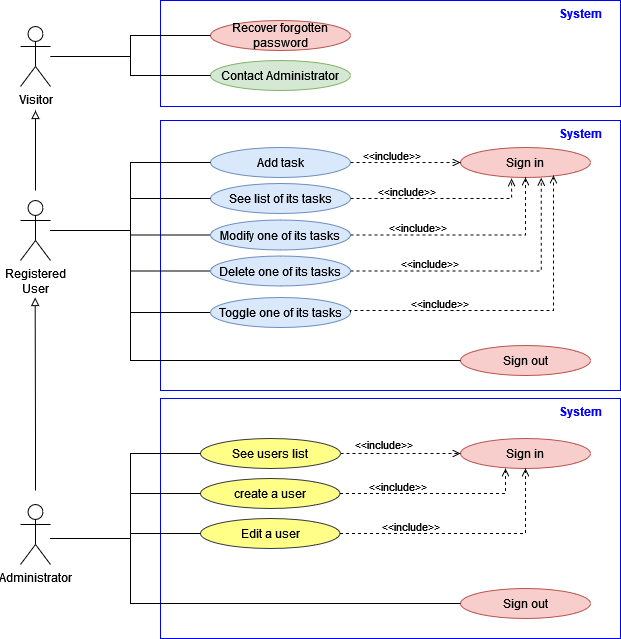

The diagram above was exported from draw.io. Its source (the exported page's mxGraphModel, read from the mxfile embedded in the PNG):
<mxGraphModel dx="910" dy="438" grid="1" gridSize="10" guides="1" tooltips="1" connect="1" arrows="1" fold="1" page="1" pageScale="1" pageWidth="827" pageHeight="1169" math="0" shadow="0">
  <root>
    <mxCell id="0" />
    <mxCell id="1" parent="0" />
    <mxCell id="VrLesnVT0OBSTOYRF-X7-14" value="Visitor" style="shape=umlActor;verticalLabelPosition=bottom;verticalAlign=top;html=1;" parent="1" vertex="1">
      <mxGeometry x="110" y="196" width="30" height="60" as="geometry" />
    </mxCell>
    <mxCell id="VrLesnVT0OBSTOYRF-X7-15" style="edgeStyle=orthogonalEdgeStyle;rounded=0;orthogonalLoop=1;jettySize=auto;html=1;endArrow=block;endFill=0;" parent="1" edge="1">
      <mxGeometry relative="1" as="geometry">
        <mxPoint x="125" y="360" as="sourcePoint" />
        <mxPoint x="125" y="280" as="targetPoint" />
      </mxGeometry>
    </mxCell>
    <mxCell id="VrLesnVT0OBSTOYRF-X7-16" value="&lt;div&gt;Registered&lt;br&gt;&lt;/div&gt;&lt;div&gt;User&lt;/div&gt;" style="shape=umlActor;verticalLabelPosition=bottom;verticalAlign=top;html=1;outlineConnect=0;" parent="1" vertex="1">
      <mxGeometry x="110" y="370" width="30" height="60" as="geometry" />
    </mxCell>
    <mxCell id="VrLesnVT0OBSTOYRF-X7-17" value="Administrator" style="shape=umlActor;verticalLabelPosition=bottom;verticalAlign=top;html=1;outlineConnect=0;" parent="1" vertex="1">
      <mxGeometry x="110" y="674" width="30" height="60" as="geometry" />
    </mxCell>
    <mxCell id="VrLesnVT0OBSTOYRF-X7-19" value="" style="rounded=0;whiteSpace=wrap;html=1;fillColor=none;strokeColor=#0000FF;" parent="1" vertex="1">
      <mxGeometry x="250" y="170" width="460" height="106" as="geometry" />
    </mxCell>
    <mxCell id="VrLesnVT0OBSTOYRF-X7-20" value="" style="rounded=0;whiteSpace=wrap;html=1;fillColor=none;strokeColor=#0000FF;" parent="1" vertex="1">
      <mxGeometry x="250" y="290" width="460" height="270" as="geometry" />
    </mxCell>
    <mxCell id="VrLesnVT0OBSTOYRF-X7-21" value="" style="rounded=0;whiteSpace=wrap;html=1;fillColor=none;strokeColor=#0000FF;" parent="1" vertex="1">
      <mxGeometry x="250" y="568" width="460" height="240" as="geometry" />
    </mxCell>
    <mxCell id="VrLesnVT0OBSTOYRF-X7-22" value="&lt;span class=&quot;VIiyi&quot; lang=&quot;en&quot;&gt;&lt;span class=&quot;JLqJ4b ChMk0b&quot;&gt;&lt;span&gt;Recover forgotten password&lt;/span&gt;&lt;/span&gt;&lt;/span&gt; " style="ellipse;whiteSpace=wrap;html=1;flipV=0;fillColor=#f8cecc;strokeColor=#b85450;" parent="1" vertex="1">
      <mxGeometry x="300" y="190" width="140" height="30" as="geometry" />
    </mxCell>
    <mxCell id="VrLesnVT0OBSTOYRF-X7-23" value="Add task " style="ellipse;flipV=0;fillColor=#dae8fc;strokeColor=#6c8ebf;" parent="1" vertex="1">
      <mxGeometry x="300" y="317" width="140" height="30" as="geometry" />
    </mxCell>
    <mxCell id="VrLesnVT0OBSTOYRF-X7-24" value="See list of its tasks " style="ellipse;flipV=0;fillColor=#dae8fc;strokeColor=#6c8ebf;" parent="1" vertex="1">
      <mxGeometry x="300" y="353" width="140" height="30" as="geometry" />
    </mxCell>
    <mxCell id="VrLesnVT0OBSTOYRF-X7-25" value="Modify one of its tasks" style="ellipse;flipV=0;fillColor=#dae8fc;strokeColor=#6c8ebf;" parent="1" vertex="1">
      <mxGeometry x="300" y="389.5" width="140" height="30" as="geometry" />
    </mxCell>
    <mxCell id="VrLesnVT0OBSTOYRF-X7-26" value="Delete one of its tasks " style="ellipse;flipV=0;fillColor=#dae8fc;strokeColor=#6c8ebf;" parent="1" vertex="1">
      <mxGeometry x="300" y="425.5" width="140" height="30" as="geometry" />
    </mxCell>
    <mxCell id="VrLesnVT0OBSTOYRF-X7-27" value="&lt;span class=&quot;VIiyi&quot; lang=&quot;en&quot;&gt;&lt;span class=&quot;JLqJ4b ChMk0b&quot;&gt;&lt;span&gt;create a user&lt;/span&gt;&lt;/span&gt;&lt;/span&gt; " style="ellipse;whiteSpace=wrap;html=1;fillColor=#ffff88;strokeColor=#36393d;" parent="1" vertex="1">
      <mxGeometry x="290" y="648" width="139.5" height="30" as="geometry" />
    </mxCell>
    <mxCell id="VrLesnVT0OBSTOYRF-X7-28" value="See users list" style="ellipse;whiteSpace=wrap;html=1;fillColor=#ffff88;strokeColor=#36393d;" parent="1" vertex="1">
      <mxGeometry x="290" y="608" width="140" height="30" as="geometry" />
    </mxCell>
    <mxCell id="VrLesnVT0OBSTOYRF-X7-29" value="&lt;span class=&quot;VIiyi&quot; lang=&quot;en&quot;&gt;&lt;span class=&quot;JLqJ4b ChMk0b&quot;&gt;&lt;span&gt;Edit a user&lt;/span&gt;&lt;/span&gt;&lt;/span&gt; " style="ellipse;whiteSpace=wrap;html=1;fillColor=#ffff88;strokeColor=#36393d;" parent="1" vertex="1">
      <mxGeometry x="290" y="688" width="139.5" height="30" as="geometry" />
    </mxCell>
    <mxCell id="VrLesnVT0OBSTOYRF-X7-30" value="Sign in" style="ellipse;whiteSpace=wrap;html=1;fillColor=#f8cecc;strokeColor=#b85450;" parent="1" vertex="1">
      <mxGeometry x="550" y="317" width="130" height="30" as="geometry" />
    </mxCell>
    <mxCell id="VrLesnVT0OBSTOYRF-X7-31" value="Sign out" style="ellipse;whiteSpace=wrap;html=1;fillColor=#f8cecc;strokeColor=#b85450;" parent="1" vertex="1">
      <mxGeometry x="550" y="515" width="130" height="30" as="geometry" />
    </mxCell>
    <mxCell id="VrLesnVT0OBSTOYRF-X7-32" style="edgeStyle=orthogonalEdgeStyle;rounded=0;orthogonalLoop=1;jettySize=auto;html=1;dashed=1;endArrow=open;endFill=0;exitX=1;exitY=0.5;exitDx=0;exitDy=0;entryX=0;entryY=0.5;entryDx=0;entryDy=0;" parent="1" source="VrLesnVT0OBSTOYRF-X7-23" target="VrLesnVT0OBSTOYRF-X7-30" edge="1">
      <mxGeometry relative="1" as="geometry">
        <Array as="points">
          <mxPoint x="540" y="332" />
          <mxPoint x="540" y="332" />
        </Array>
        <mxPoint x="440" y="325" as="sourcePoint" />
        <mxPoint x="615" y="399" as="targetPoint" />
      </mxGeometry>
    </mxCell>
    <mxCell id="VrLesnVT0OBSTOYRF-X7-33" value="&amp;lt;&amp;lt;include&amp;gt;&amp;gt;" style="edgeLabel;html=1;align=center;verticalAlign=middle;resizable=0;points=[];" parent="VrLesnVT0OBSTOYRF-X7-32" connectable="0" vertex="1">
      <mxGeometry x="-0.5664" y="1" relative="1" as="geometry">
        <mxPoint x="16" y="-7" as="offset" />
      </mxGeometry>
    </mxCell>
    <mxCell id="VrLesnVT0OBSTOYRF-X7-34" value="Sign in" style="ellipse;whiteSpace=wrap;html=1;fillColor=#f8cecc;strokeColor=#b85450;" parent="1" vertex="1">
      <mxGeometry x="550" y="608" width="130" height="30" as="geometry" />
    </mxCell>
    <mxCell id="VrLesnVT0OBSTOYRF-X7-35" value="Sign out" style="ellipse;whiteSpace=wrap;html=1;fillColor=#f8cecc;strokeColor=#b85450;" parent="1" vertex="1">
      <mxGeometry x="550" y="758" width="130" height="30" as="geometry" />
    </mxCell>
    <mxCell id="VrLesnVT0OBSTOYRF-X7-36" style="edgeStyle=orthogonalEdgeStyle;rounded=0;orthogonalLoop=1;jettySize=auto;html=1;dashed=1;endArrow=open;endFill=0;exitX=1;exitY=0.5;exitDx=0;exitDy=0;entryX=0.393;entryY=1.033;entryDx=0;entryDy=0;entryPerimeter=0;" parent="1" source="VrLesnVT0OBSTOYRF-X7-24" target="VrLesnVT0OBSTOYRF-X7-30" edge="1">
      <mxGeometry relative="1" as="geometry">
        <Array as="points">
          <mxPoint x="601" y="368" />
        </Array>
        <mxPoint x="450" y="335" as="sourcePoint" />
        <mxPoint x="560" y="335" as="targetPoint" />
      </mxGeometry>
    </mxCell>
    <mxCell id="VrLesnVT0OBSTOYRF-X7-37" value="&amp;lt;&amp;lt;include&amp;gt;&amp;gt;" style="edgeLabel;html=1;align=center;verticalAlign=middle;resizable=0;points=[];" parent="VrLesnVT0OBSTOYRF-X7-36" connectable="0" vertex="1">
      <mxGeometry x="-0.5664" y="1" relative="1" as="geometry">
        <mxPoint x="16" y="-7" as="offset" />
      </mxGeometry>
    </mxCell>
    <mxCell id="VrLesnVT0OBSTOYRF-X7-38" style="edgeStyle=orthogonalEdgeStyle;rounded=0;orthogonalLoop=1;jettySize=auto;html=1;dashed=1;endArrow=open;endFill=0;exitX=1;exitY=0.5;exitDx=0;exitDy=0;entryX=0.5;entryY=1;entryDx=0;entryDy=0;" parent="1" source="VrLesnVT0OBSTOYRF-X7-25" target="VrLesnVT0OBSTOYRF-X7-30" edge="1">
      <mxGeometry relative="1" as="geometry">
        <Array as="points">
          <mxPoint x="615" y="405" />
        </Array>
        <mxPoint x="450" y="371" as="sourcePoint" />
        <mxPoint x="611.0900000000001" y="350.99" as="targetPoint" />
      </mxGeometry>
    </mxCell>
    <mxCell id="VrLesnVT0OBSTOYRF-X7-39" value="&amp;lt;&amp;lt;include&amp;gt;&amp;gt;" style="edgeLabel;html=1;align=center;verticalAlign=middle;resizable=0;points=[];" parent="VrLesnVT0OBSTOYRF-X7-38" connectable="0" vertex="1">
      <mxGeometry x="-0.5664" y="1" relative="1" as="geometry">
        <mxPoint x="16" y="-7" as="offset" />
      </mxGeometry>
    </mxCell>
    <mxCell id="VrLesnVT0OBSTOYRF-X7-40" style="edgeStyle=orthogonalEdgeStyle;rounded=0;orthogonalLoop=1;jettySize=auto;html=1;dashed=1;endArrow=open;endFill=0;exitX=1;exitY=0.5;exitDx=0;exitDy=0;entryX=0.621;entryY=1.01;entryDx=0;entryDy=0;entryPerimeter=0;" parent="1" source="VrLesnVT0OBSTOYRF-X7-26" target="VrLesnVT0OBSTOYRF-X7-30" edge="1">
      <mxGeometry relative="1" as="geometry">
        <Array as="points">
          <mxPoint x="631" y="441" />
        </Array>
        <mxPoint x="450" y="407.5" as="sourcePoint" />
        <mxPoint x="625" y="350" as="targetPoint" />
      </mxGeometry>
    </mxCell>
    <mxCell id="VrLesnVT0OBSTOYRF-X7-41" value="&amp;lt;&amp;lt;include&amp;gt;&amp;gt;" style="edgeLabel;html=1;align=center;verticalAlign=middle;resizable=0;points=[];" parent="VrLesnVT0OBSTOYRF-X7-40" connectable="0" vertex="1">
      <mxGeometry x="-0.5664" y="1" relative="1" as="geometry">
        <mxPoint x="16" y="-7" as="offset" />
      </mxGeometry>
    </mxCell>
    <mxCell id="VrLesnVT0OBSTOYRF-X7-42" style="edgeStyle=orthogonalEdgeStyle;rounded=0;orthogonalLoop=1;jettySize=auto;html=1;endArrow=none;endFill=0;exitX=0;exitY=0.5;exitDx=0;exitDy=0;startArrow=none;" parent="1" source="VrLesnVT0OBSTOYRF-X7-63" target="VrLesnVT0OBSTOYRF-X7-16" edge="1">
      <mxGeometry relative="1" as="geometry">
        <Array as="points">
          <mxPoint x="220" y="482" />
          <mxPoint x="220" y="400" />
        </Array>
        <mxPoint x="555" y="625" as="sourcePoint" />
        <mxPoint x="125" y="400" as="targetPoint" />
      </mxGeometry>
    </mxCell>
    <mxCell id="VrLesnVT0OBSTOYRF-X7-43" style="edgeStyle=orthogonalEdgeStyle;rounded=0;orthogonalLoop=1;jettySize=auto;html=1;endArrow=none;endFill=0;exitX=0;exitY=0.5;exitDx=0;exitDy=0;" parent="1" source="VrLesnVT0OBSTOYRF-X7-26" target="VrLesnVT0OBSTOYRF-X7-16" edge="1">
      <mxGeometry relative="1" as="geometry">
        <Array as="points">
          <mxPoint x="220" y="441" />
          <mxPoint x="220" y="400" />
        </Array>
        <mxPoint x="560" y="485" as="sourcePoint" />
        <mxPoint x="135" y="410" as="targetPoint" />
      </mxGeometry>
    </mxCell>
    <mxCell id="VrLesnVT0OBSTOYRF-X7-44" style="edgeStyle=orthogonalEdgeStyle;rounded=0;orthogonalLoop=1;jettySize=auto;html=1;endArrow=none;endFill=0;exitX=0;exitY=0.5;exitDx=0;exitDy=0;" parent="1" source="VrLesnVT0OBSTOYRF-X7-25" target="VrLesnVT0OBSTOYRF-X7-16" edge="1">
      <mxGeometry relative="1" as="geometry">
        <Array as="points">
          <mxPoint x="220" y="405" />
          <mxPoint x="220" y="400" />
        </Array>
        <mxPoint x="310" y="443.5" as="sourcePoint" />
        <mxPoint x="150" y="410.0344827586207" as="targetPoint" />
      </mxGeometry>
    </mxCell>
    <mxCell id="VrLesnVT0OBSTOYRF-X7-45" style="edgeStyle=orthogonalEdgeStyle;rounded=0;orthogonalLoop=1;jettySize=auto;html=1;endArrow=none;endFill=0;exitX=0;exitY=0.5;exitDx=0;exitDy=0;" parent="1" source="VrLesnVT0OBSTOYRF-X7-24" target="VrLesnVT0OBSTOYRF-X7-16" edge="1">
      <mxGeometry relative="1" as="geometry">
        <Array as="points">
          <mxPoint x="220" y="368" />
          <mxPoint x="220" y="400" />
        </Array>
        <mxPoint x="310" y="407.5" as="sourcePoint" />
        <mxPoint x="150" y="410.0344827586207" as="targetPoint" />
      </mxGeometry>
    </mxCell>
    <mxCell id="VrLesnVT0OBSTOYRF-X7-46" style="edgeStyle=orthogonalEdgeStyle;rounded=0;orthogonalLoop=1;jettySize=auto;html=1;endArrow=none;endFill=0;exitX=0;exitY=0.5;exitDx=0;exitDy=0;" parent="1" source="VrLesnVT0OBSTOYRF-X7-23" target="VrLesnVT0OBSTOYRF-X7-16" edge="1">
      <mxGeometry relative="1" as="geometry">
        <Array as="points">
          <mxPoint x="220" y="332" />
          <mxPoint x="220" y="400" />
        </Array>
        <mxPoint x="310" y="371" as="sourcePoint" />
        <mxPoint x="150" y="410.0344827586207" as="targetPoint" />
      </mxGeometry>
    </mxCell>
    <mxCell id="VrLesnVT0OBSTOYRF-X7-47" style="edgeStyle=orthogonalEdgeStyle;rounded=0;orthogonalLoop=1;jettySize=auto;html=1;endArrow=none;endFill=0;exitX=0;exitY=0.5;exitDx=0;exitDy=0;" parent="1" source="VrLesnVT0OBSTOYRF-X7-22" target="VrLesnVT0OBSTOYRF-X7-14" edge="1">
      <mxGeometry relative="1" as="geometry">
        <Array as="points">
          <mxPoint x="220" y="205" />
          <mxPoint x="220" y="226" />
        </Array>
        <mxPoint x="310" y="411" as="sourcePoint" />
        <mxPoint x="150" y="486.0344827586207" as="targetPoint" />
      </mxGeometry>
    </mxCell>
    <mxCell id="VrLesnVT0OBSTOYRF-X7-48" style="edgeStyle=orthogonalEdgeStyle;rounded=0;orthogonalLoop=1;jettySize=auto;html=1;dashed=1;endArrow=open;endFill=0;entryX=0;entryY=0.5;entryDx=0;entryDy=0;exitX=1;exitY=0.5;exitDx=0;exitDy=0;" parent="1" source="VrLesnVT0OBSTOYRF-X7-28" target="VrLesnVT0OBSTOYRF-X7-34" edge="1">
      <mxGeometry relative="1" as="geometry">
        <Array as="points">
          <mxPoint x="530" y="623" />
          <mxPoint x="530" y="623" />
        </Array>
        <mxPoint x="430" y="623" as="sourcePoint" />
        <mxPoint x="540" y="623.73" as="targetPoint" />
      </mxGeometry>
    </mxCell>
    <mxCell id="VrLesnVT0OBSTOYRF-X7-49" value="&amp;lt;&amp;lt;include&amp;gt;&amp;gt;" style="edgeLabel;html=1;align=center;verticalAlign=middle;resizable=0;points=[];" parent="VrLesnVT0OBSTOYRF-X7-48" connectable="0" vertex="1">
      <mxGeometry x="-0.5664" y="1" relative="1" as="geometry">
        <mxPoint x="16" y="-9" as="offset" />
      </mxGeometry>
    </mxCell>
    <mxCell id="VrLesnVT0OBSTOYRF-X7-50" style="edgeStyle=orthogonalEdgeStyle;rounded=0;orthogonalLoop=1;jettySize=auto;html=1;dashed=1;endArrow=open;endFill=0;exitX=1;exitY=0.5;exitDx=0;exitDy=0;" parent="1" source="VrLesnVT0OBSTOYRF-X7-27" edge="1">
      <mxGeometry relative="1" as="geometry">
        <Array as="points">
          <mxPoint x="595" y="663" />
          <mxPoint x="595" y="638" />
        </Array>
        <mxPoint x="450" y="419" as="sourcePoint" />
        <mxPoint x="595" y="638" as="targetPoint" />
      </mxGeometry>
    </mxCell>
    <mxCell id="VrLesnVT0OBSTOYRF-X7-51" value="&amp;lt;&amp;lt;include&amp;gt;&amp;gt;" style="edgeLabel;html=1;align=center;verticalAlign=middle;resizable=0;points=[];" parent="VrLesnVT0OBSTOYRF-X7-50" connectable="0" vertex="1">
      <mxGeometry x="-0.5664" y="1" relative="1" as="geometry">
        <mxPoint x="16" y="-7" as="offset" />
      </mxGeometry>
    </mxCell>
    <mxCell id="VrLesnVT0OBSTOYRF-X7-52" style="edgeStyle=orthogonalEdgeStyle;rounded=0;orthogonalLoop=1;jettySize=auto;html=1;dashed=1;endArrow=open;endFill=0;exitX=1;exitY=0.5;exitDx=0;exitDy=0;entryX=0.5;entryY=1;entryDx=0;entryDy=0;" parent="1" source="VrLesnVT0OBSTOYRF-X7-29" target="VrLesnVT0OBSTOYRF-X7-34" edge="1">
      <mxGeometry relative="1" as="geometry">
        <Array as="points">
          <mxPoint x="615" y="703" />
        </Array>
        <mxPoint x="450" y="455.5" as="sourcePoint" />
        <mxPoint x="625" y="398" as="targetPoint" />
      </mxGeometry>
    </mxCell>
    <mxCell id="VrLesnVT0OBSTOYRF-X7-53" value="&amp;lt;&amp;lt;include&amp;gt;&amp;gt;" style="edgeLabel;html=1;align=center;verticalAlign=middle;resizable=0;points=[];" parent="VrLesnVT0OBSTOYRF-X7-52" connectable="0" vertex="1">
      <mxGeometry x="-0.5664" y="1" relative="1" as="geometry">
        <mxPoint x="16" y="-7" as="offset" />
      </mxGeometry>
    </mxCell>
    <mxCell id="VrLesnVT0OBSTOYRF-X7-54" style="edgeStyle=orthogonalEdgeStyle;rounded=0;orthogonalLoop=1;jettySize=auto;html=1;endArrow=none;endFill=0;exitX=0;exitY=0.5;exitDx=0;exitDy=0;" parent="1" source="VrLesnVT0OBSTOYRF-X7-35" edge="1">
      <mxGeometry relative="1" as="geometry">
        <Array as="points">
          <mxPoint x="220" y="773" />
          <mxPoint x="220" y="708" />
        </Array>
        <mxPoint x="560" y="533" as="sourcePoint" />
        <mxPoint x="140" y="708" as="targetPoint" />
      </mxGeometry>
    </mxCell>
    <mxCell id="VrLesnVT0OBSTOYRF-X7-55" style="edgeStyle=orthogonalEdgeStyle;rounded=0;orthogonalLoop=1;jettySize=auto;html=1;endArrow=none;endFill=0;exitX=0;exitY=0.5;exitDx=0;exitDy=0;" parent="1" source="VrLesnVT0OBSTOYRF-X7-29" edge="1">
      <mxGeometry relative="1" as="geometry">
        <Array as="points">
          <mxPoint x="220" y="703" />
          <mxPoint x="220" y="708" />
        </Array>
        <mxPoint x="560" y="783" as="sourcePoint" />
        <mxPoint x="140" y="708" as="targetPoint" />
      </mxGeometry>
    </mxCell>
    <mxCell id="VrLesnVT0OBSTOYRF-X7-57" style="edgeStyle=orthogonalEdgeStyle;rounded=0;orthogonalLoop=1;jettySize=auto;html=1;endArrow=none;endFill=0;exitX=0;exitY=0.5;exitDx=0;exitDy=0;" parent="1" source="VrLesnVT0OBSTOYRF-X7-27" edge="1">
      <mxGeometry relative="1" as="geometry">
        <Array as="points">
          <mxPoint x="220" y="663" />
          <mxPoint x="220" y="708" />
        </Array>
        <mxPoint x="300.0000000000025" y="713" as="sourcePoint" />
        <mxPoint x="140" y="708" as="targetPoint" />
      </mxGeometry>
    </mxCell>
    <mxCell id="VrLesnVT0OBSTOYRF-X7-58" style="edgeStyle=orthogonalEdgeStyle;rounded=0;orthogonalLoop=1;jettySize=auto;html=1;endArrow=none;endFill=0;exitX=0;exitY=0.5;exitDx=0;exitDy=0;" parent="1" source="VrLesnVT0OBSTOYRF-X7-28" edge="1">
      <mxGeometry relative="1" as="geometry">
        <Array as="points">
          <mxPoint x="220" y="623" />
          <mxPoint x="220" y="708" />
        </Array>
        <mxPoint x="290.0000000000025" y="610" as="sourcePoint" />
        <mxPoint x="140" y="708" as="targetPoint" />
      </mxGeometry>
    </mxCell>
    <mxCell id="VrLesnVT0OBSTOYRF-X7-59" value="System" style="text;align=center;fontStyle=1;verticalAlign=middle;spacingLeft=3;spacingRight=3;strokeColor=none;rotatable=0;points=[[0,0.5],[1,0.5]];portConstraint=eastwest;fontColor=#0000FF;" parent="1" vertex="1">
      <mxGeometry x="630" y="568" width="80" height="26" as="geometry" />
    </mxCell>
    <mxCell id="VrLesnVT0OBSTOYRF-X7-60" value="System" style="text;align=center;fontStyle=1;verticalAlign=middle;spacingLeft=3;spacingRight=3;strokeColor=none;rotatable=0;points=[[0,0.5],[1,0.5]];portConstraint=eastwest;fontColor=#0000FF;" parent="1" vertex="1">
      <mxGeometry x="630" y="290" width="80" height="26" as="geometry" />
    </mxCell>
    <mxCell id="VrLesnVT0OBSTOYRF-X7-61" value="System" style="text;align=center;fontStyle=1;verticalAlign=middle;spacingLeft=3;spacingRight=3;strokeColor=none;rotatable=0;points=[[0,0.5],[1,0.5]];portConstraint=eastwest;fontColor=#0000FF;" parent="1" vertex="1">
      <mxGeometry x="630" y="170" width="80" height="26" as="geometry" />
    </mxCell>
    <mxCell id="VrLesnVT0OBSTOYRF-X7-62" style="edgeStyle=orthogonalEdgeStyle;rounded=0;orthogonalLoop=1;jettySize=auto;html=1;endArrow=block;endFill=0;" parent="1" edge="1">
      <mxGeometry relative="1" as="geometry">
        <mxPoint x="125" y="660" as="sourcePoint" />
        <mxPoint x="124.66" y="467" as="targetPoint" />
        <Array as="points">
          <mxPoint x="125" y="610" />
          <mxPoint x="125" y="539" />
        </Array>
      </mxGeometry>
    </mxCell>
    <mxCell id="VrLesnVT0OBSTOYRF-X7-63" value="Toggle one of its tasks " style="ellipse;flipV=0;fillColor=#dae8fc;strokeColor=#6c8ebf;" parent="1" vertex="1">
      <mxGeometry x="300" y="467" width="140" height="30" as="geometry" />
    </mxCell>
    <mxCell id="VrLesnVT0OBSTOYRF-X7-64" value="" style="edgeStyle=orthogonalEdgeStyle;rounded=0;orthogonalLoop=1;jettySize=auto;html=1;endArrow=none;endFill=0;exitX=0;exitY=0.5;exitDx=0;exitDy=0;" parent="1" source="VrLesnVT0OBSTOYRF-X7-31" target="VrLesnVT0OBSTOYRF-X7-16" edge="1">
      <mxGeometry relative="1" as="geometry">
        <Array as="points">
          <mxPoint x="220" y="530" />
          <mxPoint x="220" y="400" />
        </Array>
        <mxPoint x="550" y="482" as="sourcePoint" />
        <mxPoint x="140" y="400" as="targetPoint" />
      </mxGeometry>
    </mxCell>
    <mxCell id="VrLesnVT0OBSTOYRF-X7-65" style="edgeStyle=orthogonalEdgeStyle;rounded=0;orthogonalLoop=1;jettySize=auto;html=1;dashed=1;endArrow=open;endFill=0;exitX=1;exitY=0.5;exitDx=0;exitDy=0;entryX=0.715;entryY=0.933;entryDx=0;entryDy=0;entryPerimeter=0;" parent="1" source="VrLesnVT0OBSTOYRF-X7-63" target="VrLesnVT0OBSTOYRF-X7-30" edge="1">
      <mxGeometry relative="1" as="geometry">
        <Array as="points">
          <mxPoint x="440" y="480" />
          <mxPoint x="643" y="480" />
        </Array>
        <mxPoint x="450" y="450.5" as="sourcePoint" />
        <mxPoint x="640.73" y="357.30000000000007" as="targetPoint" />
      </mxGeometry>
    </mxCell>
    <mxCell id="VrLesnVT0OBSTOYRF-X7-66" value="&amp;lt;&amp;lt;include&amp;gt;&amp;gt;" style="edgeLabel;html=1;align=center;verticalAlign=middle;resizable=0;points=[];" parent="VrLesnVT0OBSTOYRF-X7-65" connectable="0" vertex="1">
      <mxGeometry x="-0.5664" y="1" relative="1" as="geometry">
        <mxPoint x="16" y="-7" as="offset" />
      </mxGeometry>
    </mxCell>
    <mxCell id="VrLesnVT0OBSTOYRF-X7-68" value="Contact Administrator" style="ellipse;whiteSpace=wrap;html=1;flipV=0;fillColor=#d5e8d4;strokeColor=#82b366;" parent="1" vertex="1">
      <mxGeometry x="300" y="230" width="140" height="30" as="geometry" />
    </mxCell>
    <mxCell id="VrLesnVT0OBSTOYRF-X7-69" style="edgeStyle=orthogonalEdgeStyle;rounded=0;orthogonalLoop=1;jettySize=auto;html=1;endArrow=none;endFill=0;exitX=0;exitY=0.5;exitDx=0;exitDy=0;" parent="1" source="VrLesnVT0OBSTOYRF-X7-68" target="VrLesnVT0OBSTOYRF-X7-14" edge="1">
      <mxGeometry relative="1" as="geometry">
        <Array as="points">
          <mxPoint x="220" y="245" />
          <mxPoint x="220" y="226" />
        </Array>
        <mxPoint x="310" y="215" as="sourcePoint" />
        <mxPoint x="150" y="236.0344827586207" as="targetPoint" />
      </mxGeometry>
    </mxCell>
  </root>
</mxGraphModel>